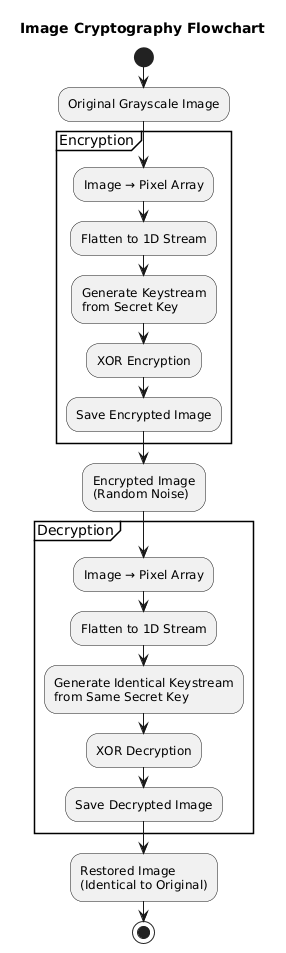

The diagram above was rendered by PlantUML. Its source (embedded in the PNG):
@startuml
title Image Cryptography Flowchart

skinparam flowchartArrowColor #636363
skinparam flowchartBorderColor #333333
skinparam flowchartBackgroundColor #FFFFFF

start

:Original Grayscale Image;

partition Encryption {
  :Image → Pixel Array;
  :Flatten to 1D Stream;
  :Generate Keystream\nfrom Secret Key;
  :XOR Encryption;
  :Save Encrypted Image;
}

:Encrypted Image\n(Random Noise);

partition Decryption {
  :Image → Pixel Array;
  :Flatten to 1D Stream;
  :Generate Identical Keystream\nfrom Same Secret Key;
  :XOR Decryption;
  :Save Decrypted Image;
}

:Restored Image\n(Identical to Original);

stop
@enduml